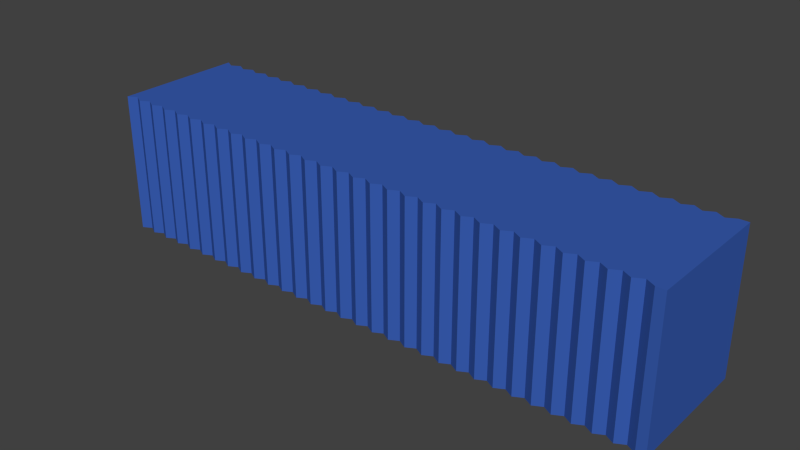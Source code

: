 # Source: conteneur.blend  (saved by Blender 2.64.0; exported with 4.5.12 LTS)
import bpy
from mathutils import Matrix  # noqa: F401  (used for matrix-valued properties, if any)

bpy.ops.wm.read_factory_settings(use_empty=True)
scene = bpy.context.scene
scene.name = 'Scene'

# ---- collections
col_collection_1 = bpy.data.collections.new('Collection 1'); scene.collection.children.link(col_collection_1)

# ---- materials (node trees are filled in below, after node groups)
mat_crate = bpy.data.materials.new('CRATE')
mat_crate.alpha_threshold = 0.0
mat_crate.use_transparent_shadow = False
mat_crate.diffuse_color = (0.04024, 0.1082, 0.4385, 1.0)
mat_crate.roughness = 0.5
mat_crate.specular_intensity = 0.3608
mat_crate.line_color = (0.0, 0.0, 0.0, 1.0)

# ---- material node trees

# ---- world
world_world = bpy.data.worlds.new('World'); scene.world = world_world
world_world.color = (0.05088, 0.05088, 0.05088)
world_world.use_sun_shadow = False
world_world.sun_shadow_jitter_overblur = 0.0
world_world.cycles.sampling_method = 'MANUAL'
world_world.cycles.sample_map_resolution = 256

# ---- meshes
me_cube_001 = bpy.data.meshes.new('Cube.001')
me_cube_001.from_pydata([(-16.69, -4.038, -2.836), (-16.69, 5.257, -2.836), (24.14, 5.257, -2.836), (24.14, -4.038, -2.836), (-16.69, -4.038, 7.22), (-16.69, 5.257, 7.22), (24.14, 5.257, 7.22), (24.14, -4.038, 7.22), (-16.05, 4.905, 7.22), (-15.4, 5.257, 7.22), (-14.75, 4.905, 7.22), (-14.1, 5.257, 7.22), (-13.45, 4.905, 7.22), (-12.81, 5.257, 7.22), (-12.16, 4.905, 7.22), (-11.51, 5.257, 7.22), (-10.86, 4.905, 7.22), (-10.21, 5.257, 7.22), (-9.565, 4.905, 7.22), (-8.917, 5.257, 7.22), (-8.269, 4.905, 7.22), (-7.62, 5.257, 7.22), (-6.972, 4.905, 7.22), (-6.324, 5.257, 7.22), (-5.676, 4.905, 7.22), (-5.028, 5.257, 7.22), (-4.379, 4.905, 7.22), (-3.731, 5.257, 7.22), (-3.083, 4.905, 7.22), (-2.435, 5.257, 7.22), (-1.787, 4.905, 7.22), (-1.139, 5.257, 7.22), (-0.4903, 4.905, 7.22), (0.1578, 5.257, 7.22), (0.806, 4.905, 7.22), (1.454, 5.257, 7.22), (2.102, 4.905, 7.22), (2.751, 5.257, 7.22), (3.399, 4.905, 7.22), (4.047, 5.257, 7.22), (4.695, 4.905, 7.22), (5.343, 5.257, 7.22), (5.991, 4.905, 7.22), (6.64, 5.257, 7.22), (7.288, 4.905, 7.22), (7.936, 5.257, 7.22), (8.584, 4.905, 7.22), (9.232, 5.257, 7.22), (9.881, 4.905, 7.22), (10.53, 5.257, 7.22), (11.18, 4.905, 7.22), (11.83, 5.257, 7.22), (12.47, 4.905, 7.22), (13.12, 5.257, 7.22), (13.77, 4.905, 7.22), (14.42, 5.257, 7.22), (15.07, 4.905, 7.22), (15.71, 5.257, 7.22), (16.36, 4.905, 7.22), (17.01, 5.257, 7.22), (17.66, 4.905, 7.22), (18.31, 5.257, 7.22), (18.96, 4.905, 7.22), (19.6, 5.257, 7.22), (20.25, 4.905, 7.22), (20.9, 5.257, 7.22), (21.55, 4.905, 7.22), (22.2, 5.257, 7.22), (22.84, 4.905, 7.22), (23.49, 5.257, 7.22), (23.49, 5.257, -2.836), (22.84, 4.905, -2.836), (22.2, 5.257, -2.836), (21.55, 4.905, -2.836), (20.9, 5.257, -2.836), (20.25, 4.905, -2.836), (19.6, 5.257, -2.836), (18.96, 4.905, -2.836), (18.31, 5.257, -2.836), (17.66, 4.905, -2.836), (17.01, 5.257, -2.836), (16.36, 4.905, -2.836), (15.71, 5.257, -2.836), (15.07, 4.905, -2.836), (14.42, 5.257, -2.836), (13.77, 4.905, -2.836), (13.12, 5.257, -2.836), (12.47, 4.905, -2.836), (11.83, 5.257, -2.836), (11.18, 4.905, -2.836), (10.53, 5.257, -2.836), (9.881, 4.905, -2.836), (9.232, 5.257, -2.836), (8.584, 4.905, -2.836), (7.936, 5.257, -2.836), (7.288, 4.905, -2.836), (6.64, 5.257, -2.836), (5.991, 4.905, -2.836), (5.343, 5.257, -2.836), (4.695, 4.905, -2.836), (4.047, 5.257, -2.836), (3.399, 4.905, -2.836), (2.751, 5.257, -2.836), (2.102, 4.905, -2.836), (1.454, 5.257, -2.836), (0.806, 4.905, -2.836), (0.1578, 5.257, -2.836), (-0.4903, 4.905, -2.836), (-1.139, 5.257, -2.836), (-1.787, 4.905, -2.836), (-2.435, 5.257, -2.836), (-3.083, 4.905, -2.836), (-3.731, 5.257, -2.836), (-4.379, 4.905, -2.836), (-5.028, 5.257, -2.836), (-5.676, 4.905, -2.836), (-6.324, 5.257, -2.836), (-6.972, 4.905, -2.836), (-7.62, 5.257, -2.836), (-8.269, 4.905, -2.836), (-8.917, 5.257, -2.836), (-9.565, 4.905, -2.836), (-10.21, 5.257, -2.836), (-10.86, 4.905, -2.836), (-11.51, 5.257, -2.836), (-12.16, 4.905, -2.836), (-12.81, 5.257, -2.836), (-13.45, 4.905, -2.836), (-14.1, 5.257, -2.836), (-14.75, 4.905, -2.836), (-15.4, 5.257, -2.836), (-16.05, 4.905, -2.836), (23.49, -4.038, 7.22), (22.84, -3.686, 7.22), (22.2, -4.038, 7.22), (21.55, -3.686, 7.22), (20.9, -4.038, 7.22), (20.25, -3.686, 7.22), (19.6, -4.038, 7.22), (18.96, -3.686, 7.22), (18.31, -4.038, 7.22), (17.66, -3.686, 7.22), (17.01, -4.038, 7.22), (16.36, -3.686, 7.22), (15.71, -4.038, 7.22), (15.07, -3.686, 7.22), (14.42, -4.038, 7.22), (13.77, -3.686, 7.22), (13.12, -4.038, 7.22), (12.47, -3.686, 7.22), (11.83, -4.038, 7.22), (11.18, -3.686, 7.22), (10.53, -4.038, 7.22), (9.881, -3.686, 7.22), (9.232, -4.038, 7.22), (8.584, -3.686, 7.22), (7.936, -4.038, 7.22), (7.288, -3.686, 7.22), (6.64, -4.038, 7.22), (5.991, -3.686, 7.22), (5.343, -4.038, 7.22), (4.695, -3.686, 7.22), (4.047, -4.038, 7.22), (3.399, -3.686, 7.22), (2.751, -4.038, 7.22), (2.102, -3.686, 7.22), (1.454, -4.038, 7.22), (0.806, -3.686, 7.22), (0.1578, -4.038, 7.22), (-0.4903, -3.686, 7.22), (-1.139, -4.038, 7.22), (-1.787, -3.686, 7.22), (-2.435, -4.038, 7.22), (-3.083, -3.686, 7.22), (-3.731, -4.038, 7.22), (-4.379, -3.686, 7.22), (-5.028, -4.038, 7.22), (-5.676, -3.686, 7.22), (-6.324, -4.038, 7.22), (-6.972, -3.686, 7.22), (-7.62, -4.038, 7.22), (-8.269, -3.686, 7.22), (-8.917, -4.038, 7.22), (-9.565, -3.686, 7.22), (-10.21, -4.038, 7.22), (-10.86, -3.686, 7.22), (-11.51, -4.038, 7.22), (-12.16, -3.686, 7.22), (-12.81, -4.038, 7.22), (-13.45, -3.686, 7.22), (-14.1, -4.038, 7.22), (-14.75, -3.686, 7.22), (-15.4, -4.038, 7.22), (-16.05, -3.686, 7.22), (-16.05, -3.686, -2.836), (-15.4, -4.038, -2.836), (-14.75, -3.686, -2.836), (-14.1, -4.038, -2.836), (-13.45, -3.686, -2.836), (-12.81, -4.038, -2.836), (-12.16, -3.686, -2.836), (-11.51, -4.038, -2.836), (-10.86, -3.686, -2.836), (-10.21, -4.038, -2.836), (-9.565, -3.686, -2.836), (-8.917, -4.038, -2.836), (-8.269, -3.686, -2.836), (-7.62, -4.038, -2.836), (-6.972, -3.686, -2.836), (-6.324, -4.038, -2.836), (-5.676, -3.686, -2.836), (-5.028, -4.038, -2.836), (-4.379, -3.686, -2.836), (-3.731, -4.038, -2.836), (-3.083, -3.686, -2.836), (-2.435, -4.038, -2.836), (-1.787, -3.686, -2.836), (-1.139, -4.038, -2.836), (-0.4903, -3.686, -2.836), (0.1578, -4.038, -2.836), (0.806, -3.686, -2.836), (1.454, -4.038, -2.836), (2.102, -3.686, -2.836), (2.751, -4.038, -2.836), (3.399, -3.686, -2.836), (4.047, -4.038, -2.836), (4.695, -3.686, -2.836), (5.343, -4.038, -2.836), (5.991, -3.686, -2.836), (6.64, -4.038, -2.836), (7.288, -3.686, -2.836), (7.936, -4.038, -2.836), (8.584, -3.686, -2.836), (9.232, -4.038, -2.836), (9.881, -3.686, -2.836), (10.53, -4.038, -2.836), (11.18, -3.686, -2.836), (11.83, -4.038, -2.836), (12.47, -3.686, -2.836), (13.12, -4.038, -2.836), (13.77, -3.686, -2.836), (14.42, -4.038, -2.836), (15.07, -3.686, -2.836), (15.71, -4.038, -2.836), (16.36, -3.686, -2.836), (17.01, -4.038, -2.836), (17.66, -3.686, -2.836), (18.31, -4.038, -2.836), (18.96, -3.686, -2.836), (19.6, -4.038, -2.836), (20.25, -3.686, -2.836), (20.9, -4.038, -2.836), (21.55, -3.686, -2.836), (22.2, -4.038, -2.836), (22.84, -3.686, -2.836), (23.49, -4.038, -2.836)], [], [(4, 5, 1, 0), (69, 6, 2, 70), (6, 7, 3, 2), (193, 4, 0, 194), (255, 70, 2, 3), (193, 8, 5, 4), (5, 8, 131, 1), (8, 9, 130, 131), (9, 10, 129, 130), (10, 11, 128, 129), (11, 12, 127, 128), (12, 13, 126, 127), (13, 14, 125, 126), (14, 15, 124, 125), (15, 16, 123, 124), (16, 17, 122, 123), (17, 18, 121, 122), (18, 19, 120, 121), (19, 20, 119, 120), (20, 21, 118, 119), (21, 22, 117, 118), (22, 23, 116, 117), (23, 24, 115, 116), (24, 25, 114, 115), (25, 26, 113, 114), (26, 27, 112, 113), (27, 28, 111, 112), (28, 29, 110, 111), (29, 30, 109, 110), (30, 31, 108, 109), (31, 32, 107, 108), (32, 33, 106, 107), (33, 34, 105, 106), (34, 35, 104, 105), (35, 36, 103, 104), (36, 37, 102, 103), (37, 38, 101, 102), (38, 39, 100, 101), (39, 40, 99, 100), (40, 41, 98, 99), (41, 42, 97, 98), (42, 43, 96, 97), (43, 44, 95, 96), (44, 45, 94, 95), (45, 46, 93, 94), (46, 47, 92, 93), (47, 48, 91, 92), (48, 49, 90, 91), (49, 50, 89, 90), (50, 51, 88, 89), (51, 52, 87, 88), (52, 53, 86, 87), (53, 54, 85, 86), (54, 55, 84, 85), (55, 56, 83, 84), (56, 57, 82, 83), (57, 58, 81, 82), (58, 59, 80, 81), (59, 60, 79, 80), (60, 61, 78, 79), (61, 62, 77, 78), (62, 63, 76, 77), (63, 64, 75, 76), (64, 65, 74, 75), (65, 66, 73, 74), (66, 67, 72, 73), (67, 68, 71, 72), (68, 69, 70, 71), (7, 132, 255, 3), (132, 133, 254, 255), (133, 134, 253, 254), (134, 135, 252, 253), (135, 136, 251, 252), (136, 137, 250, 251), (137, 138, 249, 250), (138, 139, 248, 249), (139, 140, 247, 248), (140, 141, 246, 247), (141, 142, 245, 246), (142, 143, 244, 245), (143, 144, 243, 244), (144, 145, 242, 243), (145, 146, 241, 242), (146, 147, 240, 241), (147, 148, 239, 240), (148, 149, 238, 239), (149, 150, 237, 238), (150, 151, 236, 237), (151, 152, 235, 236), (152, 153, 234, 235), (153, 154, 233, 234), (154, 155, 232, 233), (155, 156, 231, 232), (156, 157, 230, 231), (157, 158, 229, 230), (158, 159, 228, 229), (159, 160, 227, 228), (160, 161, 226, 227), (161, 162, 225, 226), (162, 163, 224, 225), (163, 164, 223, 224), (164, 165, 222, 223), (165, 166, 221, 222), (166, 167, 220, 221), (167, 168, 219, 220), (168, 169, 218, 219), (169, 170, 217, 218), (170, 171, 216, 217), (171, 172, 215, 216), (172, 173, 214, 215), (173, 174, 213, 214), (174, 175, 212, 213), (175, 176, 211, 212), (176, 177, 210, 211), (177, 178, 209, 210), (178, 179, 208, 209), (179, 180, 207, 208), (180, 181, 206, 207), (181, 182, 205, 206), (182, 183, 204, 205), (183, 184, 203, 204), (184, 185, 202, 203), (185, 186, 201, 202), (186, 187, 200, 201), (187, 188, 199, 200), (188, 189, 198, 199), (189, 190, 197, 198), (190, 191, 196, 197), (191, 192, 195, 196), (192, 193, 194, 195), (0, 1, 131, 194), (194, 131, 130, 195), (195, 130, 129, 196), (196, 129, 128, 197), (197, 128, 127, 198), (198, 127, 126, 199), (199, 126, 125, 200), (200, 125, 124, 201), (201, 124, 123, 202), (202, 123, 122, 203), (203, 122, 121, 204), (204, 121, 120, 205), (205, 120, 119, 206), (206, 119, 118, 207), (207, 118, 117, 208), (208, 117, 116, 209), (209, 116, 115, 210), (210, 115, 114, 211), (211, 114, 113, 212), (212, 113, 112, 213), (213, 112, 111, 214), (214, 111, 110, 215), (215, 110, 109, 216), (216, 109, 108, 217), (217, 108, 107, 218), (218, 107, 106, 219), (219, 106, 105, 220), (220, 105, 104, 221), (221, 104, 103, 222), (222, 103, 102, 223), (223, 102, 101, 224), (224, 101, 100, 225), (225, 100, 99, 226), (226, 99, 98, 227), (227, 98, 97, 228), (228, 97, 96, 229), (229, 96, 95, 230), (230, 95, 94, 231), (231, 94, 93, 232), (232, 93, 92, 233), (233, 92, 91, 234), (234, 91, 90, 235), (235, 90, 89, 236), (236, 89, 88, 237), (237, 88, 87, 238), (238, 87, 86, 239), (239, 86, 85, 240), (240, 85, 84, 241), (241, 84, 83, 242), (242, 83, 82, 243), (243, 82, 81, 244), (244, 81, 80, 245), (245, 80, 79, 246), (246, 79, 78, 247), (247, 78, 77, 248), (248, 77, 76, 249), (249, 76, 75, 250), (250, 75, 74, 251), (251, 74, 73, 252), (252, 73, 72, 253), (253, 72, 71, 254), (254, 71, 70, 255), (7, 6, 69, 132), (132, 69, 68, 133), (133, 68, 67, 134), (134, 67, 66, 135), (135, 66, 65, 136), (136, 65, 64, 137), (137, 64, 63, 138), (138, 63, 62, 139), (139, 62, 61, 140), (140, 61, 60, 141), (141, 60, 59, 142), (142, 59, 58, 143), (143, 58, 57, 144), (144, 57, 56, 145), (145, 56, 55, 146), (146, 55, 54, 147), (147, 54, 53, 148), (148, 53, 52, 149), (149, 52, 51, 150), (150, 51, 50, 151), (151, 50, 49, 152), (152, 49, 48, 153), (153, 48, 47, 154), (154, 47, 46, 155), (155, 46, 45, 156), (156, 45, 44, 157), (157, 44, 43, 158), (158, 43, 42, 159), (159, 42, 41, 160), (160, 41, 40, 161), (161, 40, 39, 162), (162, 39, 38, 163), (163, 38, 37, 164), (164, 37, 36, 165), (165, 36, 35, 166), (166, 35, 34, 167), (167, 34, 33, 168), (168, 33, 32, 169), (169, 32, 31, 170), (170, 31, 30, 171), (171, 30, 29, 172), (172, 29, 28, 173), (173, 28, 27, 174), (174, 27, 26, 175), (175, 26, 25, 176), (176, 25, 24, 177), (177, 24, 23, 178), (178, 23, 22, 179), (179, 22, 21, 180), (180, 21, 20, 181), (181, 20, 19, 182), (182, 19, 18, 183), (183, 18, 17, 184), (184, 17, 16, 185), (185, 16, 15, 186), (186, 15, 14, 187), (187, 14, 13, 188), (188, 13, 12, 189), (189, 12, 11, 190), (190, 11, 10, 191), (191, 10, 9, 192), (192, 9, 8, 193)])
_uv = me_cube_001.uv_layers.new(name='UVMap')
_uv.uv.foreach_set('vector', [1.0, 0.415, 0.8085, 0.4156, 0.8078, 0.2084, 0.9994, 0.2078, 0.2098, 0.01399, 0.2098, 0.0006357, 0.417, 0.0, 0.4171, 0.01336, 1.0, 0.2072, 0.8085, 0.2078, 0.8078, 0.0005876, 0.9994, 0.0, 4.101e-05, 0.01399, 0.0, 0.0006358, 0.2072, 0.0, 0.2073, 0.01336, 0.6112, 0.01336, 0.4196, 0.01394, 0.4196, 0.0005875, 0.6111, 0.0, 0.621, 0.8281, 0.798, 0.8287, 0.8052, 0.842, 0.6137, 0.8414, 0.2124, 0.8421, 0.2123, 0.8287, 0.4195, 0.8281, 0.4196, 0.8414, 0.2123, 0.8287, 0.2123, 0.8154, 0.4195, 0.8147, 0.4195, 0.8281, 0.2123, 0.8154, 0.2123, 0.802, 0.4195, 0.8014, 0.4195, 0.8147, 0.2123, 0.802, 0.2122, 0.7887, 0.4194, 0.788, 0.4195, 0.8014, 0.2122, 0.7887, 0.2122, 0.7753, 0.4194, 0.7747, 0.4194, 0.788, 0.2122, 0.7753, 0.2121, 0.7619, 0.4193, 0.7613, 0.4194, 0.7747, 0.2121, 0.7619, 0.2121, 0.7486, 0.4193, 0.748, 0.4193, 0.7613, 0.2121, 0.7486, 0.212, 0.7352, 0.4193, 0.7346, 0.4193, 0.748, 0.212, 0.7352, 0.212, 0.7219, 0.4192, 0.7212, 0.4193, 0.7346, 0.212, 0.7219, 0.212, 0.7085, 0.4192, 0.7079, 0.4192, 0.7212, 0.212, 0.7085, 0.2119, 0.6952, 0.4191, 0.6945, 0.4192, 0.7079, 0.2119, 0.6952, 0.2119, 0.6818, 0.4191, 0.6812, 0.4191, 0.6945, 0.2119, 0.6818, 0.2118, 0.6684, 0.4191, 0.6678, 0.4191, 0.6812, 0.2118, 0.6684, 0.2118, 0.6551, 0.419, 0.6545, 0.4191, 0.6678, 0.2118, 0.6551, 0.2118, 0.6417, 0.419, 0.6411, 0.419, 0.6545, 0.2118, 0.6417, 0.2117, 0.6284, 0.4189, 0.6277, 0.419, 0.6411, 0.2117, 0.6284, 0.2117, 0.615, 0.4189, 0.6144, 0.4189, 0.6277, 0.2117, 0.615, 0.2116, 0.6017, 0.4189, 0.601, 0.4189, 0.6144, 0.2116, 0.6017, 0.2116, 0.5883, 0.4188, 0.5877, 0.4189, 0.601, 0.2116, 0.5883, 0.2116, 0.575, 0.4188, 0.5743, 0.4188, 0.5877, 0.2116, 0.575, 0.2115, 0.5616, 0.4187, 0.561, 0.4188, 0.5743, 0.2115, 0.5616, 0.2115, 0.5482, 0.4187, 0.5476, 0.4187, 0.561, 0.2115, 0.5482, 0.2114, 0.5349, 0.4186, 0.5343, 0.4187, 0.5476, 0.2114, 0.5349, 0.2114, 0.5215, 0.4186, 0.5209, 0.4186, 0.5343, 0.2114, 0.5215, 0.2114, 0.5082, 0.4186, 0.5075, 0.4186, 0.5209, 0.2114, 0.5082, 0.2113, 0.4948, 0.4185, 0.4942, 0.4186, 0.5075, 0.2113, 0.4948, 0.2113, 0.4815, 0.4185, 0.4808, 0.4185, 0.4942, 0.2113, 0.4815, 0.2112, 0.4681, 0.4184, 0.4675, 0.4185, 0.4808, 0.2112, 0.4681, 0.2112, 0.4547, 0.4184, 0.4541, 0.4184, 0.4675, 0.2112, 0.4547, 0.2111, 0.4414, 0.4184, 0.4408, 0.4184, 0.4541, 0.2111, 0.4414, 0.2111, 0.428, 0.4183, 0.4274, 0.4184, 0.4408, 0.2111, 0.428, 0.2111, 0.4147, 0.4183, 0.414, 0.4183, 0.4274, 0.2111, 0.4147, 0.211, 0.4013, 0.4182, 0.4007, 0.4183, 0.414, 0.211, 0.4013, 0.211, 0.388, 0.4182, 0.3873, 0.4182, 0.4007, 0.211, 0.388, 0.2109, 0.3746, 0.4182, 0.374, 0.4182, 0.3873, 0.2109, 0.3746, 0.2109, 0.3613, 0.4181, 0.3606, 0.4182, 0.374, 0.2109, 0.3613, 0.2109, 0.3479, 0.4181, 0.3473, 0.4181, 0.3606, 0.2109, 0.3479, 0.2108, 0.3345, 0.418, 0.3339, 0.4181, 0.3473, 0.2108, 0.3345, 0.2108, 0.3212, 0.418, 0.3206, 0.418, 0.3339, 0.2108, 0.3212, 0.2107, 0.3078, 0.418, 0.3072, 0.418, 0.3206, 0.2107, 0.3078, 0.2107, 0.2945, 0.4179, 0.2938, 0.418, 0.3072, 0.2107, 0.2945, 0.2107, 0.2811, 0.4179, 0.2805, 0.4179, 0.2938, 0.2107, 0.2811, 0.2106, 0.2678, 0.4178, 0.2671, 0.4179, 0.2805, 0.2106, 0.2678, 0.2106, 0.2544, 0.4178, 0.2538, 0.4178, 0.2671, 0.2106, 0.2544, 0.2105, 0.241, 0.4177, 0.2404, 0.4178, 0.2538, 0.2105, 0.241, 0.2105, 0.2277, 0.4177, 0.2271, 0.4177, 0.2404, 0.2105, 0.2277, 0.2105, 0.2143, 0.4177, 0.2137, 0.4177, 0.2271, 0.2105, 0.2143, 0.2104, 0.201, 0.4176, 0.2003, 0.4177, 0.2137, 0.2104, 0.201, 0.2104, 0.1876, 0.4176, 0.187, 0.4176, 0.2003, 0.2104, 0.1876, 0.2103, 0.1743, 0.4175, 0.1736, 0.4176, 0.187, 0.2103, 0.1743, 0.2103, 0.1609, 0.4175, 0.1603, 0.4175, 0.1736, 0.2103, 0.1609, 0.2102, 0.1476, 0.4175, 0.1469, 0.4175, 0.1603, 0.2102, 0.1476, 0.2102, 0.1342, 0.4174, 0.1336, 0.4175, 0.1469, 0.2102, 0.1342, 0.2102, 0.1208, 0.4174, 0.1202, 0.4174, 0.1336, 0.2102, 0.1208, 0.2101, 0.1075, 0.4173, 0.1069, 0.4174, 0.1202, 0.2101, 0.1075, 0.2101, 0.09413, 0.4173, 0.09349, 0.4173, 0.1069, 0.2101, 0.09413, 0.21, 0.08077, 0.4173, 0.08014, 0.4173, 0.09349, 0.21, 0.08077, 0.21, 0.06742, 0.4172, 0.06678, 0.4173, 0.08014, 0.21, 0.06742, 0.21, 0.05406, 0.4172, 0.05343, 0.4172, 0.06678, 0.21, 0.05406, 0.2099, 0.0407, 0.4171, 0.04007, 0.4172, 0.05343, 0.2099, 0.0407, 0.2099, 0.02735, 0.4171, 0.02671, 0.4171, 0.04007, 0.2099, 0.02735, 0.2098, 0.01399, 0.4171, 0.01336, 0.4171, 0.02671, 0.002581, 0.8421, 0.00254, 0.8287, 0.2098, 0.8281, 0.2098, 0.8414, 0.00254, 0.8287, 0.002499, 0.8154, 0.2097, 0.8147, 0.2098, 0.8281, 0.002499, 0.8154, 0.002458, 0.802, 0.2097, 0.8014, 0.2097, 0.8147, 0.002458, 0.802, 0.002418, 0.7887, 0.2096, 0.788, 0.2097, 0.8014, 0.002418, 0.7887, 0.002377, 0.7753, 0.2096, 0.7747, 0.2096, 0.788, 0.002377, 0.7753, 0.002336, 0.7619, 0.2095, 0.7613, 0.2096, 0.7747, 0.002336, 0.7619, 0.002295, 0.7486, 0.2095, 0.748, 0.2095, 0.7613, 0.002295, 0.7486, 0.002254, 0.7352, 0.2095, 0.7346, 0.2095, 0.748, 0.002254, 0.7352, 0.002213, 0.7219, 0.2094, 0.7212, 0.2095, 0.7346, 0.002213, 0.7219, 0.002172, 0.7085, 0.2094, 0.7079, 0.2094, 0.7212, 0.002172, 0.7085, 0.002131, 0.6952, 0.2093, 0.6945, 0.2094, 0.7079, 0.002131, 0.6952, 0.00209, 0.6818, 0.2093, 0.6812, 0.2093, 0.6945, 0.00209, 0.6818, 0.002049, 0.6684, 0.2093, 0.6678, 0.2093, 0.6812, 0.002049, 0.6684, 0.002008, 0.6551, 0.2092, 0.6545, 0.2093, 0.6678, 0.002008, 0.6551, 0.001967, 0.6417, 0.2092, 0.6411, 0.2092, 0.6545, 0.001967, 0.6417, 0.001926, 0.6284, 0.2091, 0.6277, 0.2092, 0.6411, 0.001926, 0.6284, 0.001885, 0.615, 0.2091, 0.6144, 0.2091, 0.6277, 0.001885, 0.615, 0.001844, 0.6017, 0.2091, 0.601, 0.2091, 0.6144, 0.001844, 0.6017, 0.001803, 0.5883, 0.209, 0.5877, 0.2091, 0.601, 0.001803, 0.5883, 0.001762, 0.575, 0.209, 0.5743, 0.209, 0.5877, 0.001762, 0.575, 0.001721, 0.5616, 0.2089, 0.561, 0.209, 0.5743, 0.001721, 0.5616, 0.00168, 0.5482, 0.2089, 0.5476, 0.2089, 0.561, 0.00168, 0.5482, 0.001639, 0.5349, 0.2089, 0.5343, 0.2089, 0.5476, 0.001639, 0.5349, 0.001598, 0.5215, 0.2088, 0.5209, 0.2089, 0.5343, 0.001598, 0.5215, 0.001557, 0.5082, 0.2088, 0.5075, 0.2088, 0.5209, 0.001557, 0.5082, 0.001516, 0.4948, 0.2087, 0.4942, 0.2088, 0.5075, 0.001516, 0.4948, 0.001475, 0.4815, 0.2087, 0.4808, 0.2087, 0.4942, 0.001475, 0.4815, 0.001434, 0.4681, 0.2086, 0.4675, 0.2087, 0.4808, 0.001434, 0.4681, 0.001393, 0.4547, 0.2086, 0.4541, 0.2086, 0.4675, 0.001393, 0.4547, 0.001352, 0.4414, 0.2086, 0.4408, 0.2086, 0.4541, 0.001352, 0.4414, 0.001311, 0.428, 0.2085, 0.4274, 0.2086, 0.4408, 0.001311, 0.428, 0.00127, 0.4147, 0.2085, 0.414, 0.2085, 0.4274, 0.00127, 0.4147, 0.001229, 0.4013, 0.2084, 0.4007, 0.2085, 0.414, 0.001229, 0.4013, 0.001188, 0.388, 0.2084, 0.3873, 0.2084, 0.4007, 0.001188, 0.388, 0.001147, 0.3746, 0.2084, 0.374, 0.2084, 0.3873, 0.001147, 0.3746, 0.001106, 0.3613, 0.2083, 0.3606, 0.2084, 0.374, 0.001106, 0.3613, 0.001065, 0.3479, 0.2083, 0.3473, 0.2083, 0.3606, 0.001065, 0.3479, 0.001024, 0.3345, 0.2082, 0.3339, 0.2083, 0.3473, 0.001024, 0.3345, 0.0009834, 0.3212, 0.2082, 0.3206, 0.2082, 0.3339, 0.0009834, 0.3212, 0.0009424, 0.3078, 0.2082, 0.3072, 0.2082, 0.3206, 0.0009424, 0.3078, 0.0009015, 0.2945, 0.2081, 0.2938, 0.2082, 0.3072, 0.0009015, 0.2945, 0.0008605, 0.2811, 0.2081, 0.2805, 0.2081, 0.2938, 0.0008605, 0.2811, 0.0008195, 0.2678, 0.208, 0.2671, 0.2081, 0.2805, 0.0008195, 0.2678, 0.0007785, 0.2544, 0.208, 0.2538, 0.208, 0.2671, 0.0007785, 0.2544, 0.0007376, 0.241, 0.208, 0.2404, 0.208, 0.2538, 0.0007376, 0.241, 0.0006966, 0.2277, 0.2079, 0.2271, 0.208, 0.2404, 0.0006966, 0.2277, 0.0006556, 0.2143, 0.2079, 0.2137, 0.2079, 0.2271, 0.0006556, 0.2143, 0.0006147, 0.201, 0.2078, 0.2003, 0.2079, 0.2137, 0.0006147, 0.201, 0.0005737, 0.1876, 0.2078, 0.187, 0.2078, 0.2003, 0.0005737, 0.1876, 0.0005327, 0.1743, 0.2077, 0.1736, 0.2078, 0.187, 0.0005327, 0.1743, 0.0004917, 0.1609, 0.2077, 0.1603, 0.2077, 0.1736, 0.0004917, 0.1609, 0.0004508, 0.1476, 0.2077, 0.1469, 0.2077, 0.1603, 0.0004508, 0.1476, 0.0004098, 0.1342, 0.2076, 0.1336, 0.2077, 0.1469, 0.0004098, 0.1342, 0.0003688, 0.1208, 0.2076, 0.1202, 0.2076, 0.1336, 0.0003688, 0.1208, 0.0003278, 0.1075, 0.2075, 0.1069, 0.2076, 0.1202, 0.0003278, 0.1075, 0.0002869, 0.09413, 0.2075, 0.09349, 0.2075, 0.1069, 0.0002869, 0.09413, 0.0002459, 0.08077, 0.2075, 0.08014, 0.2075, 0.09349, 0.0002459, 0.08077, 0.0002049, 0.06742, 0.2074, 0.06678, 0.2075, 0.08014, 0.0002049, 0.06742, 0.0001639, 0.05406, 0.2074, 0.05343, 0.2074, 0.06678, 0.0001639, 0.05406, 0.000123, 0.0407, 0.2073, 0.04007, 0.2074, 0.05343, 0.000123, 0.0407, 8.199e-05, 0.02735, 0.2073, 0.02671, 0.2073, 0.04007, 8.199e-05, 0.02735, 4.101e-05, 0.01399, 0.2073, 0.01336, 0.2073, 0.02671, 0.6137, 0.8414, 0.4222, 0.842, 0.4294, 0.8287, 0.6064, 0.8281, 0.6064, 0.8281, 0.4294, 0.8287, 0.4221, 0.8153, 0.6136, 0.8147, 0.6136, 0.8147, 0.4221, 0.8153, 0.4293, 0.8019, 0.6063, 0.8014, 0.6063, 0.8014, 0.4293, 0.8019, 0.422, 0.7886, 0.6135, 0.788, 0.6135, 0.788, 0.422, 0.7886, 0.4292, 0.7752, 0.6063, 0.7747, 0.6063, 0.7747, 0.4292, 0.7752, 0.4219, 0.7619, 0.6135, 0.7613, 0.6135, 0.7613, 0.4219, 0.7619, 0.4291, 0.7485, 0.6062, 0.748, 0.6062, 0.748, 0.4291, 0.7485, 0.4218, 0.7352, 0.6134, 0.7346, 0.6134, 0.7346, 0.4218, 0.7352, 0.4291, 0.7218, 0.6061, 0.7213, 0.6061, 0.7213, 0.4291, 0.7218, 0.4218, 0.7085, 0.6133, 0.7079, 0.6133, 0.7079, 0.4218, 0.7085, 0.429, 0.6951, 0.606, 0.6945, 0.606, 0.6945, 0.429, 0.6951, 0.4217, 0.6818, 0.6132, 0.6812, 0.6132, 0.6812, 0.4217, 0.6818, 0.4289, 0.6684, 0.6059, 0.6678, 0.6059, 0.6678, 0.4289, 0.6684, 0.4216, 0.655, 0.6131, 0.6545, 0.6131, 0.6545, 0.4216, 0.655, 0.4288, 0.6417, 0.6058, 0.6411, 0.6058, 0.6411, 0.4288, 0.6417, 0.4215, 0.6283, 0.6131, 0.6277, 0.6131, 0.6277, 0.4215, 0.6283, 0.4287, 0.615, 0.6058, 0.6144, 0.6058, 0.6144, 0.4287, 0.615, 0.4214, 0.6016, 0.613, 0.601, 0.613, 0.601, 0.4214, 0.6016, 0.4286, 0.5882, 0.6057, 0.5877, 0.6057, 0.5877, 0.4286, 0.5882, 0.4214, 0.5749, 0.6129, 0.5743, 0.6129, 0.5743, 0.4214, 0.5749, 0.4286, 0.5615, 0.6056, 0.561, 0.6056, 0.561, 0.4286, 0.5615, 0.4213, 0.5482, 0.6128, 0.5476, 0.6128, 0.5476, 0.4213, 0.5482, 0.4285, 0.5348, 0.6055, 0.5343, 0.6055, 0.5343, 0.4285, 0.5348, 0.4212, 0.5215, 0.6127, 0.5209, 0.6127, 0.5209, 0.4212, 0.5215, 0.4284, 0.5081, 0.6054, 0.5076, 0.6054, 0.5076, 0.4284, 0.5081, 0.4211, 0.4948, 0.6126, 0.4942, 0.6126, 0.4942, 0.4211, 0.4948, 0.4283, 0.4814, 0.6053, 0.4808, 0.6053, 0.4808, 0.4283, 0.4814, 0.421, 0.4681, 0.6126, 0.4675, 0.6126, 0.4675, 0.421, 0.4681, 0.4282, 0.4547, 0.6053, 0.4541, 0.6053, 0.4541, 0.4282, 0.4547, 0.4209, 0.4413, 0.6125, 0.4408, 0.6125, 0.4408, 0.4209, 0.4413, 0.4282, 0.428, 0.6052, 0.4274, 0.6052, 0.4274, 0.4282, 0.428, 0.4209, 0.4146, 0.6124, 0.414, 0.6124, 0.414, 0.4209, 0.4146, 0.4281, 0.4013, 0.6051, 0.4007, 0.6051, 0.4007, 0.4281, 0.4013, 0.4208, 0.3879, 0.6123, 0.3873, 0.6123, 0.3873, 0.4208, 0.3879, 0.428, 0.3745, 0.605, 0.374, 0.605, 0.374, 0.428, 0.3745, 0.4207, 0.3612, 0.6122, 0.3606, 0.6122, 0.3606, 0.4207, 0.3612, 0.4279, 0.3478, 0.6049, 0.3473, 0.6049, 0.3473, 0.4279, 0.3478, 0.4206, 0.3345, 0.6122, 0.3339, 0.6122, 0.3339, 0.4206, 0.3345, 0.4278, 0.3211, 0.6049, 0.3206, 0.6049, 0.3206, 0.4278, 0.3211, 0.4205, 0.3078, 0.6121, 0.3072, 0.6121, 0.3072, 0.4205, 0.3078, 0.4277, 0.2944, 0.6048, 0.2939, 0.6048, 0.2939, 0.4277, 0.2944, 0.4205, 0.2811, 0.612, 0.2805, 0.612, 0.2805, 0.4205, 0.2811, 0.4277, 0.2677, 0.6047, 0.2671, 0.6047, 0.2671, 0.4277, 0.2677, 0.4204, 0.2544, 0.6119, 0.2538, 0.6119, 0.2538, 0.4204, 0.2544, 0.4276, 0.241, 0.6046, 0.2404, 0.6046, 0.2404, 0.4276, 0.241, 0.4203, 0.2276, 0.6118, 0.2271, 0.6118, 0.2271, 0.4203, 0.2276, 0.4275, 0.2143, 0.6045, 0.2137, 0.6045, 0.2137, 0.4275, 0.2143, 0.4202, 0.2009, 0.6117, 0.2003, 0.6117, 0.2003, 0.4202, 0.2009, 0.4274, 0.1876, 0.6044, 0.187, 0.6044, 0.187, 0.4274, 0.1876, 0.4201, 0.1742, 0.6117, 0.1736, 0.6117, 0.1736, 0.4201, 0.1742, 0.4273, 0.1608, 0.6044, 0.1603, 0.6044, 0.1603, 0.4273, 0.1608, 0.42, 0.1475, 0.6116, 0.1469, 0.6116, 0.1469, 0.42, 0.1475, 0.4273, 0.1341, 0.6043, 0.1336, 0.6043, 0.1336, 0.4273, 0.1341, 0.42, 0.1208, 0.6115, 0.1202, 0.6115, 0.1202, 0.42, 0.1208, 0.4272, 0.1074, 0.6042, 0.1069, 0.6042, 0.1069, 0.4272, 0.1074, 0.4199, 0.09408, 0.6114, 0.09349, 0.6114, 0.09349, 0.4199, 0.09408, 0.4271, 0.0807, 0.6041, 0.08016, 0.6041, 0.08016, 0.4271, 0.0807, 0.4198, 0.06737, 0.6113, 0.06678, 0.6113, 0.06678, 0.4198, 0.06737, 0.427, 0.05399, 0.604, 0.05345, 0.604, 0.05345, 0.427, 0.05399, 0.4197, 0.04066, 0.6113, 0.04007, 0.6113, 0.04007, 0.4197, 0.04066, 0.4269, 0.02728, 0.604, 0.02673, 0.604, 0.02673, 0.4269, 0.02728, 0.4196, 0.01394, 0.6112, 0.01336, 0.6163, 0.0, 0.8078, 0.0005876, 0.8078, 0.01394, 0.6162, 0.01336, 0.6162, 0.01336, 0.8078, 0.01394, 0.8005, 0.02728, 0.6235, 0.02673, 0.6235, 0.02673, 0.8005, 0.02728, 0.8077, 0.04066, 0.6162, 0.04007, 0.6162, 0.04007, 0.8077, 0.04066, 0.8004, 0.05399, 0.6234, 0.05345, 0.6234, 0.05345, 0.8004, 0.05399, 0.8076, 0.06737, 0.6161, 0.06678, 0.6161, 0.06678, 0.8076, 0.06737, 0.8003, 0.0807, 0.6233, 0.08016, 0.6233, 0.08016, 0.8003, 0.0807, 0.8075, 0.09408, 0.616, 0.09349, 0.616, 0.09349, 0.8075, 0.09408, 0.8002, 0.1074, 0.6232, 0.1069, 0.6232, 0.1069, 0.8002, 0.1074, 0.8075, 0.1208, 0.6159, 0.1202, 0.6159, 0.1202, 0.8075, 0.1208, 0.8002, 0.1341, 0.6231, 0.1336, 0.6231, 0.1336, 0.8002, 0.1341, 0.8074, 0.1475, 0.6158, 0.1469, 0.6158, 0.1469, 0.8074, 0.1475, 0.8001, 0.1608, 0.6231, 0.1603, 0.6231, 0.1603, 0.8001, 0.1608, 0.8073, 0.1742, 0.6158, 0.1736, 0.6158, 0.1736, 0.8073, 0.1742, 0.8, 0.1876, 0.623, 0.187, 0.623, 0.187, 0.8, 0.1876, 0.8072, 0.2009, 0.6157, 0.2003, 0.6157, 0.2003, 0.8072, 0.2009, 0.7999, 0.2143, 0.6229, 0.2137, 0.6229, 0.2137, 0.7999, 0.2143, 0.8071, 0.2276, 0.6156, 0.2271, 0.6156, 0.2271, 0.8071, 0.2276, 0.7998, 0.241, 0.6228, 0.2404, 0.6228, 0.2404, 0.7998, 0.241, 0.807, 0.2544, 0.6155, 0.2538, 0.6155, 0.2538, 0.807, 0.2544, 0.7998, 0.2677, 0.6227, 0.2671, 0.6227, 0.2671, 0.7998, 0.2677, 0.807, 0.2811, 0.6154, 0.2805, 0.6154, 0.2805, 0.807, 0.2811, 0.7997, 0.2944, 0.6226, 0.2939, 0.6226, 0.2939, 0.7997, 0.2944, 0.8069, 0.3078, 0.6153, 0.3072, 0.6153, 0.3072, 0.8069, 0.3078, 0.7996, 0.3211, 0.6226, 0.3206, 0.6226, 0.3206, 0.7996, 0.3211, 0.8068, 0.3345, 0.6153, 0.3339, 0.6153, 0.3339, 0.8068, 0.3345, 0.7995, 0.3478, 0.6225, 0.3473, 0.6225, 0.3473, 0.7995, 0.3478, 0.8067, 0.3612, 0.6152, 0.3606, 0.6152, 0.3606, 0.8067, 0.3612, 0.7994, 0.3745, 0.6224, 0.374, 0.6224, 0.374, 0.7994, 0.3745, 0.8066, 0.3879, 0.6151, 0.3873, 0.6151, 0.3873, 0.8066, 0.3879, 0.7993, 0.4013, 0.6223, 0.4007, 0.6223, 0.4007, 0.7993, 0.4013, 0.8066, 0.4146, 0.615, 0.414, 0.615, 0.414, 0.8066, 0.4146, 0.7993, 0.428, 0.6222, 0.4274, 0.6222, 0.4274, 0.7993, 0.428, 0.8065, 0.4413, 0.6149, 0.4408, 0.6149, 0.4408, 0.8065, 0.4413, 0.7992, 0.4547, 0.6222, 0.4541, 0.6222, 0.4541, 0.7992, 0.4547, 0.8064, 0.4681, 0.6149, 0.4675, 0.6149, 0.4675, 0.8064, 0.4681, 0.7991, 0.4814, 0.6221, 0.4808, 0.6221, 0.4808, 0.7991, 0.4814, 0.8063, 0.4948, 0.6148, 0.4942, 0.6148, 0.4942, 0.8063, 0.4948, 0.799, 0.5081, 0.622, 0.5076, 0.622, 0.5076, 0.799, 0.5081, 0.8062, 0.5215, 0.6147, 0.5209, 0.6147, 0.5209, 0.8062, 0.5215, 0.7989, 0.5348, 0.6219, 0.5343, 0.6219, 0.5343, 0.7989, 0.5348, 0.8061, 0.5482, 0.6146, 0.5476, 0.6146, 0.5476, 0.8061, 0.5482, 0.7989, 0.5615, 0.6218, 0.561, 0.6218, 0.561, 0.7989, 0.5615, 0.8061, 0.5749, 0.6145, 0.5743, 0.6145, 0.5743, 0.8061, 0.5749, 0.7988, 0.5882, 0.6217, 0.5877, 0.6217, 0.5877, 0.7988, 0.5882, 0.806, 0.6016, 0.6144, 0.601, 0.6144, 0.601, 0.806, 0.6016, 0.7987, 0.615, 0.6217, 0.6144, 0.6217, 0.6144, 0.7987, 0.615, 0.8059, 0.6283, 0.6144, 0.6277, 0.6144, 0.6277, 0.8059, 0.6283, 0.7986, 0.6417, 0.6216, 0.6411, 0.6216, 0.6411, 0.7986, 0.6417, 0.8058, 0.655, 0.6143, 0.6545, 0.6143, 0.6545, 0.8058, 0.655, 0.7985, 0.6684, 0.6215, 0.6678, 0.6215, 0.6678, 0.7985, 0.6684, 0.8057, 0.6818, 0.6142, 0.6812, 0.6142, 0.6812, 0.8057, 0.6818, 0.7984, 0.6951, 0.6214, 0.6945, 0.6214, 0.6945, 0.7984, 0.6951, 0.8057, 0.7085, 0.6141, 0.7079, 0.6141, 0.7079, 0.8057, 0.7085, 0.7984, 0.7218, 0.6213, 0.7213, 0.6213, 0.7213, 0.7984, 0.7218, 0.8056, 0.7352, 0.614, 0.7346, 0.614, 0.7346, 0.8056, 0.7352, 0.7983, 0.7485, 0.6212, 0.748, 0.6212, 0.748, 0.7983, 0.7485, 0.8055, 0.7619, 0.614, 0.7613, 0.614, 0.7613, 0.8055, 0.7619, 0.7982, 0.7752, 0.6212, 0.7747, 0.6212, 0.7747, 0.7982, 0.7752, 0.8054, 0.7886, 0.6139, 0.788, 0.6139, 0.788, 0.8054, 0.7886, 0.7981, 0.8019, 0.6211, 0.8014, 0.6211, 0.8014, 0.7981, 0.8019, 0.8053, 0.8153, 0.6138, 0.8147, 0.6138, 0.8147, 0.8053, 0.8153, 0.798, 0.8287, 0.621, 0.8281])
me_cube_001.materials.append(mat_crate)
me_cube_001.use_remesh_preserve_volume = False
me_cube_001.use_remesh_preserve_attributes = False
me_cube_001.use_mirror_vertex_groups = False
me_cube_001.update()

# ---- objects
ob_cube = bpy.data.objects.new('Cube', me_cube_001)

# ---- transforms, parenting, visibility, modifiers, constraints
ob_cube.location = (0.0, 0.0, 0.0)
ob_cube.scale = (10.0, 10.0, 10.0)
ob_cube.lineart.crease_threshold = 0.0

# ---- collection membership
col_collection_1.objects.link(ob_cube)

# ---- scene / render settings (as saved in the file)
scene.frame_start = 1; scene.frame_end = 250; scene.frame_set(1)
scene.render.engine = 'BLENDER_EEVEE_NEXT'
scene.render.image_settings.color_mode = 'RGB'
scene.render.image_settings.compression = 90
scene.render.resolution_percentage = 50
scene.render.dither_intensity = 0.0
scene.render.bake_margin = 2
scene.render.bake_bias = 0.0
scene.cycles.use_denoising = False
scene.cycles.samples = 10
scene.cycles.sampling_pattern = 'TABULATED_SOBOL'
scene.cycles.light_sampling_threshold = 0.0
scene.cycles.use_adaptive_sampling = False
scene.cycles.use_light_tree = False
scene.cycles.blur_glossy = 0.0
scene.cycles.volume_bounces = 1
scene.cycles.pixel_filter_type = 'GAUSSIAN'
scene.cycles.sample_clamp_indirect = 0.0
scene.view_settings.view_transform = 'Standard'
bpy.context.view_layer.update()

# ---- added for rendering (the .blend has no active camera and no usable light): camera, sun
cam_auto = bpy.data.cameras.new('AutoCamera')
cam_auto.lens = 50.0
cam_auto.sensor_width = 36.0
cam_auto.clip_end = 6993.6
ob_auto_camera = bpy.data.objects.new('AutoCamera', cam_auto)
scene.collection.objects.link(ob_auto_camera)
ob_auto_camera.location = (435.726, -472.099, 340.718)
ob_auto_camera.rotation_euler = (1.09748, -7.21219e-08, 0.694738)
scene.camera = ob_auto_camera
light_auto_sun = bpy.data.lights.new('AutoSun', 'SUN')
light_auto_sun.energy = 3.0
light_auto_sun.angle = 0.0523599
ob_auto_sun = bpy.data.objects.new('AutoSun', light_auto_sun)
scene.collection.objects.link(ob_auto_sun)
ob_auto_sun.rotation_euler = (0.872665, 0.174533, 0.523599)
bpy.context.view_layer.update()
